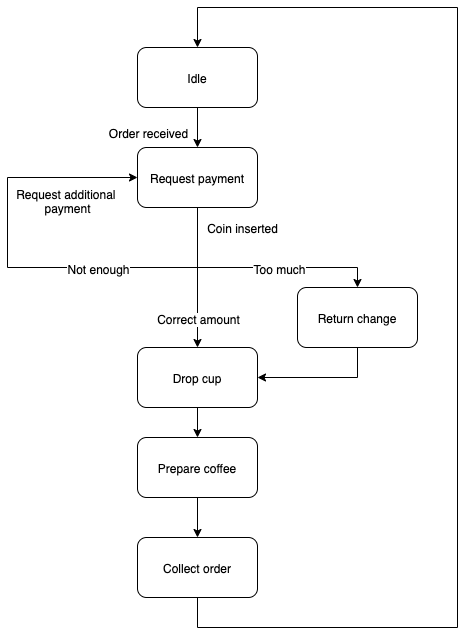

The diagram above was exported from draw.io. Its source (the exported page's mxGraphModel, read from the mxfile embedded in the PNG):
<mxGraphModel dx="946" dy="514" grid="1" gridSize="10" guides="1" tooltips="1" connect="1" arrows="1" fold="1" page="1" pageScale="1" pageWidth="1100" pageHeight="850" background="#ffffff" math="0" shadow="0">
  <root>
    <mxCell id="0" />
    <mxCell id="1" parent="0" />
    <mxCell id="nElpSfpjpF8WHqaSYP3t-4" value="" style="edgeStyle=orthogonalEdgeStyle;rounded=0;orthogonalLoop=1;jettySize=auto;html=1;" edge="1" parent="1" source="nElpSfpjpF8WHqaSYP3t-1" target="nElpSfpjpF8WHqaSYP3t-3">
      <mxGeometry relative="1" as="geometry" />
    </mxCell>
    <mxCell id="nElpSfpjpF8WHqaSYP3t-5" value="Order received" style="text;html=1;align=center;verticalAlign=middle;resizable=0;points=[];labelBackgroundColor=#ffffff;" vertex="1" connectable="0" parent="nElpSfpjpF8WHqaSYP3t-4">
      <mxGeometry x="-0.2" y="3" relative="1" as="geometry">
        <mxPoint x="-53" y="8" as="offset" />
      </mxGeometry>
    </mxCell>
    <mxCell id="nElpSfpjpF8WHqaSYP3t-1" value="Idle" style="rounded=1;whiteSpace=wrap;html=1;" vertex="1" parent="1">
      <mxGeometry x="160" y="220" width="120" height="60" as="geometry" />
    </mxCell>
    <mxCell id="nElpSfpjpF8WHqaSYP3t-7" value="" style="edgeStyle=orthogonalEdgeStyle;rounded=0;orthogonalLoop=1;jettySize=auto;html=1;" edge="1" parent="1" source="nElpSfpjpF8WHqaSYP3t-3" target="nElpSfpjpF8WHqaSYP3t-6">
      <mxGeometry relative="1" as="geometry" />
    </mxCell>
    <mxCell id="nElpSfpjpF8WHqaSYP3t-22" value="Correct amount" style="text;html=1;align=center;verticalAlign=middle;resizable=0;points=[];labelBackgroundColor=#ffffff;" vertex="1" connectable="0" parent="nElpSfpjpF8WHqaSYP3t-7">
      <mxGeometry x="0.6143" relative="1" as="geometry">
        <mxPoint y="-3" as="offset" />
      </mxGeometry>
    </mxCell>
    <mxCell id="nElpSfpjpF8WHqaSYP3t-9" value="" style="edgeStyle=orthogonalEdgeStyle;rounded=0;orthogonalLoop=1;jettySize=auto;html=1;" edge="1" parent="1" source="nElpSfpjpF8WHqaSYP3t-3" target="nElpSfpjpF8WHqaSYP3t-8">
      <mxGeometry relative="1" as="geometry">
        <Array as="points">
          <mxPoint x="220" y="440" />
          <mxPoint x="380" y="440" />
        </Array>
      </mxGeometry>
    </mxCell>
    <mxCell id="nElpSfpjpF8WHqaSYP3t-21" value="Too much" style="text;html=1;align=center;verticalAlign=middle;resizable=0;points=[];labelBackgroundColor=#ffffff;" vertex="1" connectable="0" parent="nElpSfpjpF8WHqaSYP3t-9">
      <mxGeometry x="-0.0267" relative="1" as="geometry">
        <mxPoint x="24" as="offset" />
      </mxGeometry>
    </mxCell>
    <mxCell id="nElpSfpjpF8WHqaSYP3t-11" value="" style="edgeStyle=orthogonalEdgeStyle;rounded=0;orthogonalLoop=1;jettySize=auto;html=1;entryX=0;entryY=0.5;entryDx=0;entryDy=0;" edge="1" parent="1" source="nElpSfpjpF8WHqaSYP3t-3" target="nElpSfpjpF8WHqaSYP3t-3">
      <mxGeometry relative="1" as="geometry">
        <Array as="points">
          <mxPoint x="220" y="440" />
          <mxPoint x="30" y="440" />
          <mxPoint x="30" y="350" />
        </Array>
      </mxGeometry>
    </mxCell>
    <mxCell id="nElpSfpjpF8WHqaSYP3t-18" value="Not enough" style="text;html=1;align=center;verticalAlign=middle;resizable=0;points=[];labelBackgroundColor=#ffffff;" vertex="1" connectable="0" parent="nElpSfpjpF8WHqaSYP3t-11">
      <mxGeometry x="0.15" y="-2" relative="1" as="geometry">
        <mxPoint x="88" y="20" as="offset" />
      </mxGeometry>
    </mxCell>
    <mxCell id="nElpSfpjpF8WHqaSYP3t-3" value="Request payment" style="rounded=1;whiteSpace=wrap;html=1;" vertex="1" parent="1">
      <mxGeometry x="160" y="320" width="120" height="60" as="geometry" />
    </mxCell>
    <mxCell id="nElpSfpjpF8WHqaSYP3t-26" style="edgeStyle=orthogonalEdgeStyle;rounded=0;orthogonalLoop=1;jettySize=auto;html=1;exitX=0.5;exitY=1;exitDx=0;exitDy=0;entryX=1;entryY=0.5;entryDx=0;entryDy=0;" edge="1" parent="1" source="nElpSfpjpF8WHqaSYP3t-8" target="nElpSfpjpF8WHqaSYP3t-6">
      <mxGeometry relative="1" as="geometry" />
    </mxCell>
    <mxCell id="nElpSfpjpF8WHqaSYP3t-8" value="Return change" style="rounded=1;whiteSpace=wrap;html=1;" vertex="1" parent="1">
      <mxGeometry x="320" y="460" width="120" height="60" as="geometry" />
    </mxCell>
    <mxCell id="nElpSfpjpF8WHqaSYP3t-28" value="" style="edgeStyle=orthogonalEdgeStyle;rounded=0;orthogonalLoop=1;jettySize=auto;html=1;" edge="1" parent="1" source="nElpSfpjpF8WHqaSYP3t-6" target="nElpSfpjpF8WHqaSYP3t-27">
      <mxGeometry relative="1" as="geometry" />
    </mxCell>
    <mxCell id="nElpSfpjpF8WHqaSYP3t-6" value="Drop cup" style="rounded=1;whiteSpace=wrap;html=1;" vertex="1" parent="1">
      <mxGeometry x="160" y="520" width="120" height="60" as="geometry" />
    </mxCell>
    <mxCell id="nElpSfpjpF8WHqaSYP3t-30" value="" style="edgeStyle=orthogonalEdgeStyle;rounded=0;orthogonalLoop=1;jettySize=auto;html=1;" edge="1" parent="1" source="nElpSfpjpF8WHqaSYP3t-27" target="nElpSfpjpF8WHqaSYP3t-29">
      <mxGeometry relative="1" as="geometry" />
    </mxCell>
    <mxCell id="nElpSfpjpF8WHqaSYP3t-27" value="Prepare coffee" style="rounded=1;whiteSpace=wrap;html=1;" vertex="1" parent="1">
      <mxGeometry x="160" y="610" width="120" height="60" as="geometry" />
    </mxCell>
    <mxCell id="nElpSfpjpF8WHqaSYP3t-31" style="edgeStyle=orthogonalEdgeStyle;rounded=0;orthogonalLoop=1;jettySize=auto;html=1;exitX=0.5;exitY=1;exitDx=0;exitDy=0;entryX=0.5;entryY=0;entryDx=0;entryDy=0;" edge="1" parent="1" source="nElpSfpjpF8WHqaSYP3t-29" target="nElpSfpjpF8WHqaSYP3t-1">
      <mxGeometry relative="1" as="geometry">
        <mxPoint x="510" y="340" as="targetPoint" />
        <Array as="points">
          <mxPoint x="220" y="800" />
          <mxPoint x="480" y="800" />
          <mxPoint x="480" y="180" />
          <mxPoint x="220" y="180" />
        </Array>
      </mxGeometry>
    </mxCell>
    <mxCell id="nElpSfpjpF8WHqaSYP3t-29" value="Collect order" style="rounded=1;whiteSpace=wrap;html=1;" vertex="1" parent="1">
      <mxGeometry x="160" y="710" width="120" height="60" as="geometry" />
    </mxCell>
    <mxCell id="nElpSfpjpF8WHqaSYP3t-16" value="Coin inserted" style="text;html=1;align=center;verticalAlign=middle;resizable=0;points=[];autosize=1;" vertex="1" parent="1">
      <mxGeometry x="220" y="390" width="90" height="20" as="geometry" />
    </mxCell>
    <mxCell id="nElpSfpjpF8WHqaSYP3t-23" value="&lt;span style=&quot;background-color: rgb(255 , 255 , 255)&quot;&gt;Request additional&amp;nbsp;&lt;/span&gt;&lt;br&gt;&lt;span style=&quot;background-color: rgb(255 , 255 , 255)&quot;&gt;payment&lt;/span&gt;" style="text;html=1;align=center;verticalAlign=middle;resizable=0;points=[];autosize=1;" vertex="1" parent="1">
      <mxGeometry x="30" y="360" width="120" height="30" as="geometry" />
    </mxCell>
  </root>
</mxGraphModel>